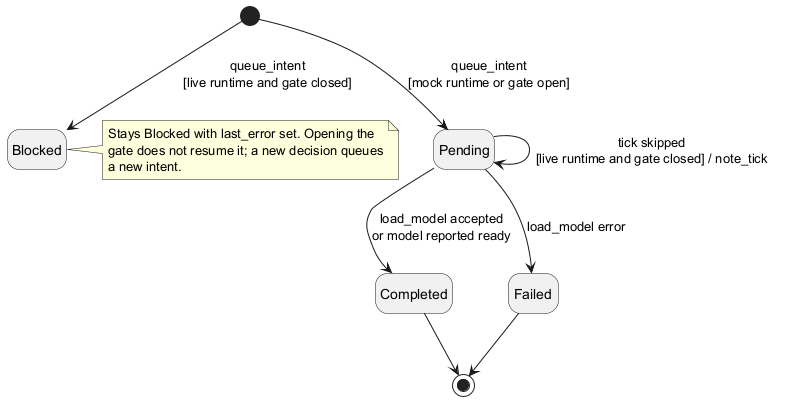

The diagram above was rendered by PlantUML. Its source (embedded in the PNG):
@startuml 15_state_staging
' StagingIntent.state in anemoi-daemon. Completed and Failed are terminal.
skinparam shadowing false
hide empty description

state "Blocked" as Blocked
state "Pending" as Pending
state "Completed" as Completed
state "Failed" as Failed

[*] --> Blocked : queue_intent\n[live runtime and gate closed]
[*] --> Pending : queue_intent\n[mock runtime or gate open]
Pending --> Completed : load_model accepted\nor model reported ready
Pending --> Failed : load_model error
Pending --> Pending : tick skipped\n[live runtime and gate closed] / note_tick
Completed --> [*]
Failed --> [*]

note right of Blocked
  Stays Blocked with last_error set. Opening the
  gate does not resume it; a new decision queues
  a new intent.
end note
@enduml